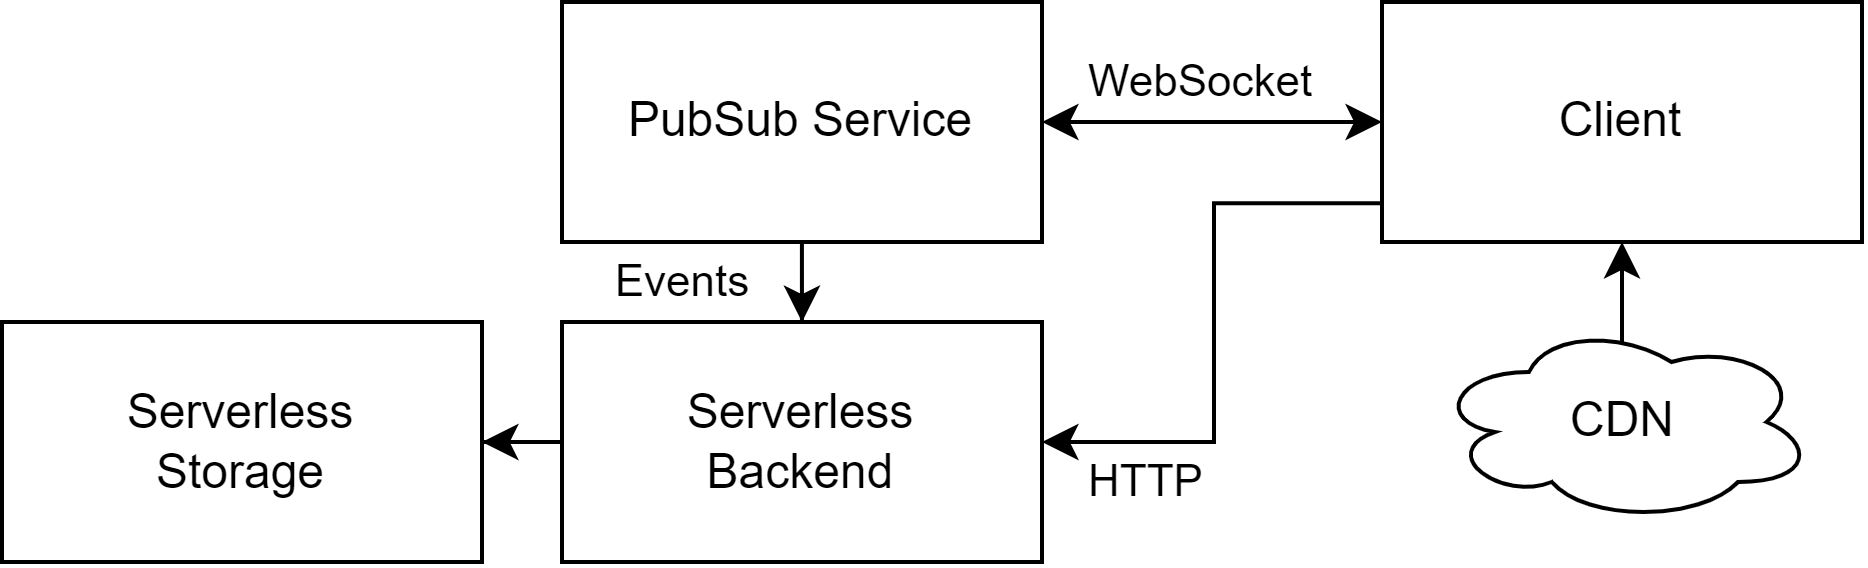

The diagram above was exported from draw.io. Its source (the exported page's mxGraphModel, read from the mxfile embedded in the PNG):
<mxGraphModel dx="813" dy="449" grid="1" gridSize="10" guides="1" tooltips="1" connect="1" arrows="1" fold="1" page="1" pageScale="1" pageWidth="850" pageHeight="1100" math="0" shadow="0">
  <root>
    <mxCell id="0" />
    <mxCell id="1" parent="0" />
    <mxCell id="ZpsxzykyNdxxpxYeAsHj-20" style="edgeStyle=orthogonalEdgeStyle;rounded=0;orthogonalLoop=1;jettySize=auto;html=1;entryX=1;entryY=0.5;entryDx=0;entryDy=0;" edge="1" parent="1" source="ZpsxzykyNdxxpxYeAsHj-2" target="ZpsxzykyNdxxpxYeAsHj-3">
      <mxGeometry relative="1" as="geometry" />
    </mxCell>
    <mxCell id="ZpsxzykyNdxxpxYeAsHj-2" value="Serverless&lt;br&gt;Backend" style="rounded=0;whiteSpace=wrap;html=1;" vertex="1" parent="1">
      <mxGeometry x="160" y="440" width="120" height="60" as="geometry" />
    </mxCell>
    <mxCell id="ZpsxzykyNdxxpxYeAsHj-3" value="Serverless&lt;br&gt;Storage" style="rounded=0;whiteSpace=wrap;html=1;" vertex="1" parent="1">
      <mxGeometry x="20" y="440" width="120" height="60" as="geometry" />
    </mxCell>
    <mxCell id="ZpsxzykyNdxxpxYeAsHj-7" style="edgeStyle=orthogonalEdgeStyle;rounded=0;orthogonalLoop=1;jettySize=auto;html=1;entryX=0.5;entryY=0;entryDx=0;entryDy=0;" edge="1" parent="1" source="ZpsxzykyNdxxpxYeAsHj-5" target="ZpsxzykyNdxxpxYeAsHj-2">
      <mxGeometry relative="1" as="geometry" />
    </mxCell>
    <mxCell id="ZpsxzykyNdxxpxYeAsHj-16" value="Events" style="edgeLabel;html=1;align=center;verticalAlign=middle;resizable=0;points=[];" vertex="1" connectable="0" parent="ZpsxzykyNdxxpxYeAsHj-7">
      <mxGeometry x="0.5222" y="1" relative="1" as="geometry">
        <mxPoint x="-31" y="4" as="offset" />
      </mxGeometry>
    </mxCell>
    <mxCell id="ZpsxzykyNdxxpxYeAsHj-29" style="edgeStyle=orthogonalEdgeStyle;rounded=0;orthogonalLoop=1;jettySize=auto;html=1;startArrow=classic;startFill=1;" edge="1" parent="1" source="ZpsxzykyNdxxpxYeAsHj-5" target="ZpsxzykyNdxxpxYeAsHj-8">
      <mxGeometry relative="1" as="geometry">
        <Array as="points" />
      </mxGeometry>
    </mxCell>
    <mxCell id="ZpsxzykyNdxxpxYeAsHj-30" value="WebSocket" style="edgeLabel;html=1;align=left;verticalAlign=middle;resizable=0;points=[];" vertex="1" connectable="0" parent="ZpsxzykyNdxxpxYeAsHj-29">
      <mxGeometry x="-0.1952" y="1" relative="1" as="geometry">
        <mxPoint x="-24" y="-9" as="offset" />
      </mxGeometry>
    </mxCell>
    <mxCell id="ZpsxzykyNdxxpxYeAsHj-5" value="PubSub Service" style="rounded=0;whiteSpace=wrap;html=1;" vertex="1" parent="1">
      <mxGeometry x="160" y="360" width="120" height="60" as="geometry" />
    </mxCell>
    <mxCell id="ZpsxzykyNdxxpxYeAsHj-10" style="edgeStyle=orthogonalEdgeStyle;rounded=0;orthogonalLoop=1;jettySize=auto;html=1;entryX=1;entryY=0.5;entryDx=0;entryDy=0;exitX=0.006;exitY=0.839;exitDx=0;exitDy=0;exitPerimeter=0;" edge="1" parent="1" source="ZpsxzykyNdxxpxYeAsHj-8" target="ZpsxzykyNdxxpxYeAsHj-2">
      <mxGeometry relative="1" as="geometry">
        <mxPoint x="360" y="410" as="sourcePoint" />
        <Array as="points">
          <mxPoint x="323" y="410" />
          <mxPoint x="323" y="470" />
        </Array>
      </mxGeometry>
    </mxCell>
    <mxCell id="ZpsxzykyNdxxpxYeAsHj-14" value="HTTP" style="edgeLabel;html=1;align=left;verticalAlign=middle;resizable=0;points=[];" vertex="1" connectable="0" parent="ZpsxzykyNdxxpxYeAsHj-10">
      <mxGeometry x="0.6656" y="1" relative="1" as="geometry">
        <mxPoint x="-14" y="9" as="offset" />
      </mxGeometry>
    </mxCell>
    <mxCell id="ZpsxzykyNdxxpxYeAsHj-8" value="Client" style="rounded=0;whiteSpace=wrap;html=1;" vertex="1" parent="1">
      <mxGeometry x="365" y="360" width="120" height="60" as="geometry" />
    </mxCell>
    <mxCell id="ZpsxzykyNdxxpxYeAsHj-24" style="edgeStyle=orthogonalEdgeStyle;rounded=0;orthogonalLoop=1;jettySize=auto;html=1;entryX=0.5;entryY=1;entryDx=0;entryDy=0;exitX=0.509;exitY=0.113;exitDx=0;exitDy=0;exitPerimeter=0;" edge="1" parent="1" source="ZpsxzykyNdxxpxYeAsHj-25" target="ZpsxzykyNdxxpxYeAsHj-8">
      <mxGeometry relative="1" as="geometry">
        <mxPoint x="425" y="440" as="sourcePoint" />
      </mxGeometry>
    </mxCell>
    <mxCell id="ZpsxzykyNdxxpxYeAsHj-25" value="CDN" style="ellipse;shape=cloud;whiteSpace=wrap;html=1;" vertex="1" parent="1">
      <mxGeometry x="378" y="440" width="95" height="50" as="geometry" />
    </mxCell>
  </root>
</mxGraphModel>